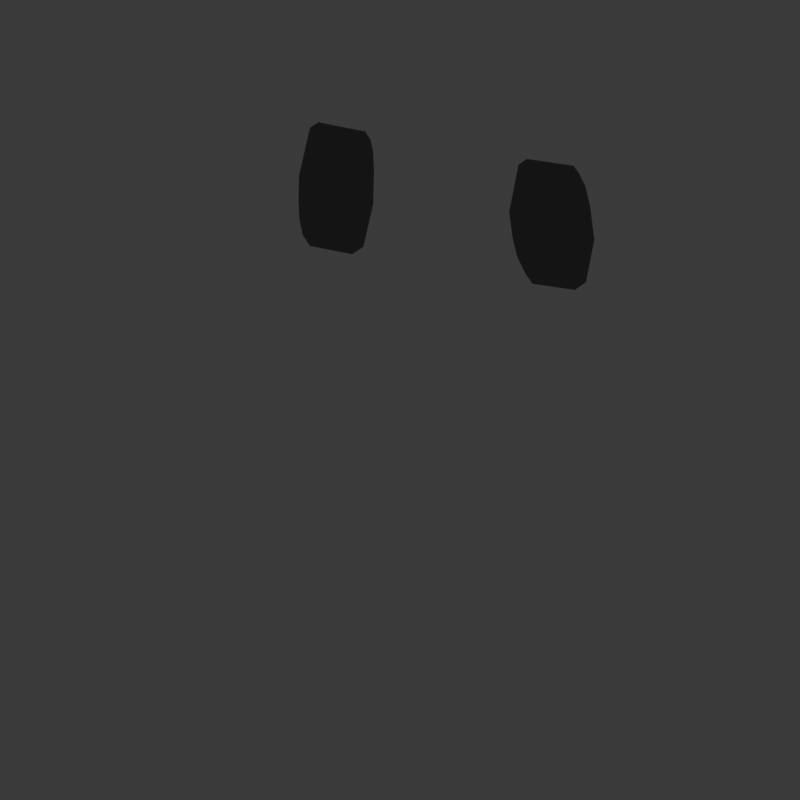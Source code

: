# Source: slime.blend  (saved by Blender 4.2.66; exported with 4.5.12 LTS)
import bpy
from mathutils import Matrix  # noqa: F401  (used for matrix-valued properties, if any)

bpy.ops.wm.read_factory_settings(use_empty=True)
scene = bpy.context.scene
scene.name = 'Scene.002'

# ---- collections
col_test1 = bpy.data.collections.new('test1'); scene.collection.children.link(col_test1)
col_test2 = bpy.data.collections.new('test2'); scene.collection.children.link(col_test2)

# ---- images (referenced by path relative to the original .blend; pixels are not part of the script)
import os
ASSET_DIR = os.environ.get("B2B_ASSET_DIR", "")  # directory of the original .blend (textures are referenced by path, not embedded)
HERE = os.path.dirname(os.path.abspath(__file__))  # packed textures are extracted next to this script under _unpacked/

def load_image(name, relpath, width, height, colorspace="sRGB"):
    """Load a texture the original file referenced (path relative to the .blend, or extracted next to this script)."""
    p = next((c for c in (os.path.join(HERE, relpath), os.path.join(ASSET_DIR, relpath)) if relpath and os.path.exists(c)), "")
    if p:
        img = bpy.data.images.load(p, check_existing=True)
        img.name = name
    else:  # same state as the original file: an image datablock whose file is absent (Cycles renders it pink)
        img = bpy.data.images.new(name, width, height)
        img.source = "FILE"
        img.filepath = "//" + (relpath or name)
    img.colorspace_settings.name = colorspace
    return img
img_bayer_matrix_001 = load_image('Bayer Matrix.001', 'bayerMatrix.png', 1024, 1024, 'sRGB')
img_bayer_matrix = load_image('Bayer Matrix', 'bayerMatrix.png', 1024, 1024, 'sRGB')

# ---- materials (node trees are filled in below, after node groups)
mat_skin_highlights_001 = bpy.data.materials.new('Skin Highlights.001')
mat_skin_highlights_001.surface_render_method = 'BLENDED'
mat_skin_highlights_001.blend_method = 'BLEND'
mat_cloth = bpy.data.materials.new('Cloth')
mat_cloth.pass_index = 1

# ---- material node trees
mat_skin_highlights_001.use_nodes = True; mat_skin_highlights_001.node_tree.nodes.clear()
_N = mat_skin_highlights_001.node_tree.nodes; _L = mat_skin_highlights_001.node_tree.links
n0 = _N.new('ShaderNodeOutputMaterial'); n0.name = 'Material Output'; n0.location = (560, 299)
n1 = _N.new('ShaderNodeValToRGB'); n1.name = 'Color Ramp'; n1.location = (-202, 299)
n1.color_ramp.interpolation = 'CONSTANT'
while len(n1.color_ramp.elements) > 1: n1.color_ramp.elements.remove(n1.color_ramp.elements[-1])
n1.color_ramp.elements[0].position = 0.0; n1.color_ramp.elements[0].color = (0.0, 0.04092, 0.1529, 0.4)
_e = n1.color_ramp.elements.new(0.5068); _e.color = (0.0, 0.1413, 0.402, 0.4)
n2 = _N.new('ShaderNodeMixRGB'); n2.name = 'Mix (Legacy)'; n2.location = (-500, 138)
n2.blend_type = 'SOFT_LIGHT'
n2.inputs[0].default_value = 0.2
n3 = _N.new('ShaderNodeShaderToRGB'); n3.name = 'Shader to RGB'; n3.location = (-750, 250)
n4 = _N.new('ShaderNodeBsdfPrincipled'); n4.name = 'Principled BSDF'; n4.location = (-1100, 500)
n5 = _N.new('ShaderNodeTexImage'); n5.name = 'Image Texture'; n5.location = (-850, -250)
n5.image = img_bayer_matrix_001
n5.interpolation = 'Closest'
n6 = _N.new('ShaderNodeMapping'); n6.name = 'Mapping'; n6.location = (-1050, -250)
n7 = _N.new('ShaderNodeCombineXYZ'); n7.name = 'Combine XYZ'; n7.location = (-1250, -305)
n8 = _N.new('ShaderNodeMath'); n8.name = 'Math'; n8.location = (-1450, -270)
n8.operation = 'MULTIPLY'
n9 = _N.new('ShaderNodeMath'); n9.name = 'Math.001'; n9.location = (-1450, -450)
n9.operation = 'MULTIPLY'
n10 = _N.new('ShaderNodeMath'); n10.name = 'Math.002'; n10.location = (-1700, -150)
n10.operation = 'DIVIDE'
n10.inputs[1].default_value = 2.0
n11 = _N.new('ShaderNodeMath'); n11.name = 'Math.003'; n11.location = (-1700, -600)
n11.operation = 'DIVIDE'
n11.inputs[1].default_value = 2.0
n12 = _N.new('ShaderNodeValue'); n12.name = 'Value'; n12.location = (-1900, -150)
n12.label = 'ResolutionX'
n12.outputs[0].default_value = 48.0
n13 = _N.new('ShaderNodeValue'); n13.name = 'Value.001'; n13.location = (-1900, -600)
n13.label = 'ResolutionY'
n13.outputs[0].default_value = 48.0
n14 = _N.new('ShaderNodeSeparateXYZ'); n14.name = 'Separate XYZ'; n14.location = (-2200, -350)
n15 = _N.new('ShaderNodeTexCoord'); n15.name = 'Texture Coordinate'; n15.location = (-2400, -350)
n16 = _N.new('ShaderNodeBsdfPrincipled'); n16.name = 'Principled BSDF.001'; n16.location = (180, 314)
_L.new(n2.outputs[0], n1.inputs[0])
_L.new(n3.outputs[0], n2.inputs[1])
_L.new(n4.outputs[0], n3.inputs[0])
_L.new(n5.outputs[0], n2.inputs[2])
_L.new(n6.outputs[0], n5.inputs[0])
_L.new(n7.outputs[0], n6.inputs[0])
_L.new(n8.outputs[0], n7.inputs[0])
_L.new(n9.outputs[0], n7.inputs[1])
_L.new(n10.outputs[0], n8.inputs[0])
_L.new(n11.outputs[0], n9.inputs[1])
_L.new(n12.outputs[0], n10.inputs[0])
_L.new(n13.outputs[0], n11.inputs[0])
_L.new(n14.outputs[0], n8.inputs[1])
_L.new(n14.outputs[1], n9.inputs[0])
_L.new(n15.outputs[5], n14.inputs[0])
_L.new(n1.outputs[0], n16.inputs[0])
_L.new(n1.outputs[1], n16.inputs[4])
_L.new(n16.outputs[0], n0.inputs[0])
n0.is_active_output = True
mat_cloth.use_nodes = True; mat_cloth.node_tree.nodes.clear()
_N = mat_cloth.node_tree.nodes; _L = mat_cloth.node_tree.links
n0 = _N.new('ShaderNodeOutputMaterial'); n0.name = 'Material Output'; n0.location = (300, 300)
n1 = _N.new('ShaderNodeEmission'); n1.name = 'Emission'; n1.location = (100, 300)
n2 = _N.new('ShaderNodeValToRGB'); n2.name = 'Color Ramp'; n2.location = (-277, 275)
n2.color_ramp.interpolation = 'CONSTANT'
while len(n2.color_ramp.elements) > 1: n2.color_ramp.elements.remove(n2.color_ramp.elements[-1])
n2.color_ramp.elements[0].position = 0.0; n2.color_ramp.elements[0].color = (0.01096, 0.01096, 0.01096, 1.0)
_e = n2.color_ramp.elements.new(0.5205); _e.color = (0.02029, 0.02029, 0.02029, 1.0)
_e = n2.color_ramp.elements.new(0.9784); _e.color = (0.02029, 0.02029, 0.02029, 1.0)
n3 = _N.new('ShaderNodeMixRGB'); n3.name = 'Mix (Legacy)'; n3.location = (-500, 138)
n3.blend_type = 'SOFT_LIGHT'
n3.inputs[0].default_value = 0.2
n4 = _N.new('ShaderNodeShaderToRGB'); n4.name = 'Shader to RGB'; n4.location = (-750, 250)
n5 = _N.new('ShaderNodeBsdfPrincipled'); n5.name = 'Principled BSDF'; n5.location = (-1100, 500)
n6 = _N.new('ShaderNodeTexImage'); n6.name = 'Image Texture'; n6.location = (-850, -250)
n6.image = img_bayer_matrix
n6.interpolation = 'Closest'
n7 = _N.new('ShaderNodeMapping'); n7.name = 'Mapping'; n7.location = (-1050, -250)
n8 = _N.new('ShaderNodeCombineXYZ'); n8.name = 'Combine XYZ'; n8.location = (-1250, -305)
n9 = _N.new('ShaderNodeMath'); n9.name = 'Math'; n9.location = (-1450, -270)
n9.operation = 'MULTIPLY'
n10 = _N.new('ShaderNodeMath'); n10.name = 'Math.001'; n10.location = (-1450, -450)
n10.operation = 'MULTIPLY'
n11 = _N.new('ShaderNodeMath'); n11.name = 'Math.002'; n11.location = (-1700, -150)
n11.operation = 'DIVIDE'
n11.inputs[1].default_value = 2.0
n12 = _N.new('ShaderNodeMath'); n12.name = 'Math.003'; n12.location = (-1700, -600)
n12.operation = 'DIVIDE'
n12.inputs[1].default_value = 2.0
n13 = _N.new('ShaderNodeValue'); n13.name = 'Value'; n13.location = (-1900, -150)
n13.label = 'ResolutionX'
n13.outputs[0].default_value = 0.0
n14 = _N.new('ShaderNodeValue'); n14.name = 'Value.001'; n14.location = (-1900, -600)
n14.label = 'ResolutionY'
n14.outputs[0].default_value = 0.0
n15 = _N.new('ShaderNodeSeparateXYZ'); n15.name = 'Separate XYZ'; n15.location = (-2200, -350)
n16 = _N.new('ShaderNodeTexCoord'); n16.name = 'Texture Coordinate'; n16.location = (-2400, -350)
_L.new(n1.outputs[0], n0.inputs[0])
_L.new(n2.outputs[0], n1.inputs[0])
_L.new(n3.outputs[0], n2.inputs[0])
_L.new(n4.outputs[0], n3.inputs[1])
_L.new(n5.outputs[0], n4.inputs[0])
_L.new(n6.outputs[0], n3.inputs[2])
_L.new(n7.outputs[0], n6.inputs[0])
_L.new(n8.outputs[0], n7.inputs[0])
_L.new(n9.outputs[0], n8.inputs[0])
_L.new(n10.outputs[0], n8.inputs[1])
_L.new(n11.outputs[0], n9.inputs[0])
_L.new(n12.outputs[0], n10.inputs[1])
_L.new(n13.outputs[0], n11.inputs[0])
_L.new(n14.outputs[0], n12.inputs[0])
_L.new(n15.outputs[0], n9.inputs[1])
_L.new(n15.outputs[1], n10.inputs[0])
_L.new(n16.outputs[5], n15.inputs[0])
n0.is_active_output = True

# ---- world
world_world_001 = bpy.data.worlds.new('World.001'); scene.world = world_world_001
world_world_001.use_nodes = True; world_world_001.node_tree.nodes.clear()
_N = world_world_001.node_tree.nodes; _L = world_world_001.node_tree.links
n0 = _N.new('ShaderNodeOutputWorld'); n0.name = 'World Output'; n0.location = (300, 300)
n1 = _N.new('ShaderNodeBackground'); n1.name = 'Background'; n1.location = (10, 300)
n1.inputs[0].default_value = (0.05088, 0.05088, 0.05088, 1.0)
_L.new(n1.outputs[0], n0.inputs[0])
n0.is_active_output = True
world_world_001.color = (0.05088, 0.05088, 0.05088)
world_world_001.use_sun_shadow = False
world_world_001.sun_shadow_jitter_overblur = 0.0

# ---- cameras
cam_camera_002 = bpy.data.cameras.new('Camera.002')
cam_camera_002.type = 'ORTHO'
cam_camera_002.clip_end = 100.0
cam_camera_002.ortho_scale = 3.7

# ---- lights
light_area_001 = bpy.data.lights.new('Area.001', 'AREA')
light_area_001.transmission_factor = 0.0
light_area_001.energy = 2e+04
light_area_001.shadow_soft_size = 5.644
light_area_001.shadow_maximum_resolution = 0.006
light_area_001.use_absolute_resolution = True
light_area_001.size = 41.42
light_area_001.size_y = 1.0

# ---- meshes
me_icosphere_001 = bpy.data.meshes.new('Icosphere.001')
me_icosphere_001.from_pydata([(0.1853, -0.1517, -1.216), (1.49, -0.6062, -0.5405), (-0.6105, -1.438, -0.557), (-1.216, 0.0208, -0.9438), (0.2376, 1.457, -0.06127), (1.052, 1.162, -0.4341), (0.7696, -1.284, 0.4131), (-1.34, -0.5426, 0.5281), (-0.4729, 1.324, 0.8796), (1.192, 0.6018, 0.739), (1.41, -0.0232, 0.6359), (0.2017, -0.288, 1.352), (-0.2745, -0.9914, -0.9649), (1.041, -0.4172, -1.078), (0.7889, -1.182, -0.7914), (1.49, 0.425, -0.6244), (0.8671, 0.912, -1.012), (-0.7485, -0.2118, -1.069), (-1.329, -0.7712, -0.6924), (0.2665, 1.183, -0.783), (-0.6258, 1.371, -0.8688), (0.6519, 1.44, -0.2399), (1.512, -0.3303, 0.02775), (1.396, 0.6199, 0.07317), (0.2232, -1.789, -0.1981), (1.237, -1.068, -0.1279), (-1.607, -0.2117, -0.03474), (-1.468, -0.9432, -0.2029), (-0.3123, 1.509, 0.2018), (-1.309, 1.261, -0.08641), (1.174, 0.9281, 0.1857), (0.968, 1.066, 0.2708), (1.233, -0.81, 0.6281), (-0.34, -1.295, 0.5595), (-1.112, 0.4326, 1.047), (0.6488, 0.9824, 0.9856), (1.217, 0.4732, 0.8228), (0.5767, -0.7508, 1.106), (0.9744, -0.1519, 1.175), (-0.4039, -0.5702, 1.223), (-0.2576, 0.153, 1.384), (0.5484, 0.2216, 1.166)], [], [(0, 13, 12), (1, 13, 15), (0, 12, 17), (0, 17, 19), (0, 19, 16), (1, 15, 22), (2, 14, 24), (3, 18, 26), (4, 20, 28), (5, 21, 30), (1, 22, 25), (2, 24, 27), (3, 26, 29), (4, 28, 31), (5, 30, 23), (6, 32, 37), (7, 33, 39), (8, 34, 40), (9, 35, 41), (10, 36, 38), (38, 41, 11), (38, 36, 41), (36, 9, 41), (41, 40, 11), (41, 35, 40), (35, 8, 40), (40, 39, 11), (40, 34, 39), (34, 7, 39), (39, 37, 11), (39, 33, 37), (33, 6, 37), (37, 38, 11), (37, 32, 38), (32, 10, 38), (23, 36, 10), (23, 30, 36), (30, 9, 36), (31, 35, 9), (31, 28, 35), (28, 8, 35), (29, 34, 8), (29, 26, 34), (26, 7, 34), (27, 33, 7), (27, 24, 33), (24, 6, 33), (25, 32, 6), (25, 22, 32), (22, 10, 32), (30, 31, 9), (30, 21, 31), (21, 4, 31), (28, 29, 8), (28, 20, 29), (20, 3, 29), (26, 27, 7), (26, 18, 27), (18, 2, 27), (24, 25, 6), (24, 14, 25), (14, 1, 25), (22, 23, 10), (22, 15, 23), (15, 5, 23), (16, 21, 5), (16, 19, 21), (19, 4, 21), (19, 20, 4), (19, 17, 20), (17, 3, 20), (17, 18, 3), (17, 12, 18), (12, 2, 18), (15, 16, 5), (15, 13, 16), (13, 0, 16), (12, 14, 2), (12, 13, 14), (13, 1, 14)])
_uv = me_icosphere_001.uv_layers.new(name='UVMap')
_uv.uv.foreach_set('vector', [0.1818, 0.0, 0.2273, 0.07873, 0.1364, 0.07873, 0.2727, 0.1575, 0.3182, 0.07873, 0.3636, 0.1575, 0.9091, 0.0, 0.9545, 0.07873, 0.8636, 0.07873, 0.7273, 0.0, 0.7727, 0.07873, 0.6818, 0.07873, 0.5455, 0.0, 0.5909, 0.07873, 0.5, 0.07873, 0.2727, 0.1575, 0.3636, 0.1575, 0.3182, 0.2362, 0.09091, 0.1575, 0.1818, 0.1575, 0.1364, 0.2362, 0.8182, 0.1575, 0.9091, 0.1575, 0.8636, 0.2362, 0.6364, 0.1575, 0.7273, 0.1575, 0.6818, 0.2362, 0.4545, 0.1575, 0.5455, 0.1575, 0.5, 0.2362, 0.2727, 0.1575, 0.3182, 0.2362, 0.2273, 0.2362, 0.09091, 0.1575, 0.1364, 0.2362, 0.04546, 0.2362, 0.8182, 0.1575, 0.8636, 0.2362, 0.7727, 0.2362, 0.6364, 0.1575, 0.6818, 0.2362, 0.5909, 0.2362, 0.4545, 0.1575, 0.5, 0.2362, 0.4091, 0.2362, 0.1818, 0.3149, 0.2727, 0.3149, 0.2273, 0.3937, 0.0, 0.3149, 0.09091, 0.3149, 0.04546, 0.3937, 0.7273, 0.3149, 0.8182, 0.3149, 0.7727, 0.3937, 0.5455, 0.3149, 0.6364, 0.3149, 0.5909, 0.3937, 0.3636, 0.3149, 0.4545, 0.3149, 0.4091, 0.3937, 0.4091, 0.3937, 0.5, 0.3937, 0.4545, 0.4724, 0.4091, 0.3937, 0.4545, 0.3149, 0.5, 0.3937, 0.4545, 0.3149, 0.5455, 0.3149, 0.5, 0.3937, 0.5909, 0.3937, 0.6818, 0.3937, 0.6364, 0.4724, 0.5909, 0.3937, 0.6364, 0.3149, 0.6818, 0.3937, 0.6364, 0.3149, 0.7273, 0.3149, 0.6818, 0.3937, 0.7727, 0.3937, 0.8636, 0.3937, 0.8182, 0.4724, 0.7727, 0.3937, 0.8182, 0.3149, 0.8636, 0.3937, 0.8182, 0.3149, 0.9091, 0.3149, 0.8636, 0.3937, 0.04546, 0.3937, 0.1364, 0.3937, 0.09091, 0.4724, 0.04546, 0.3937, 0.09091, 0.3149, 0.1364, 0.3937, 0.09091, 0.3149, 0.1818, 0.3149, 0.1364, 0.3937, 0.2273, 0.3937, 0.3182, 0.3937, 0.2727, 0.4724, 0.2273, 0.3937, 0.2727, 0.3149, 0.3182, 0.3937, 0.2727, 0.3149, 0.3636, 0.3149, 0.3182, 0.3937, 0.4091, 0.2362, 0.4545, 0.3149, 0.3636, 0.3149, 0.4091, 0.2362, 0.5, 0.2362, 0.4545, 0.3149, 0.5, 0.2362, 0.5455, 0.3149, 0.4545, 0.3149, 0.5909, 0.2362, 0.6364, 0.3149, 0.5455, 0.3149, 0.5909, 0.2362, 0.6818, 0.2362, 0.6364, 0.3149, 0.6818, 0.2362, 0.7273, 0.3149, 0.6364, 0.3149, 0.7727, 0.2362, 0.8182, 0.3149, 0.7273, 0.3149, 0.7727, 0.2362, 0.8636, 0.2362, 0.8182, 0.3149, 0.8636, 0.2362, 0.9091, 0.3149, 0.8182, 0.3149, 0.04546, 0.2362, 0.09091, 0.3149, 0.0, 0.3149, 0.04546, 0.2362, 0.1364, 0.2362, 0.09091, 0.3149, 0.1364, 0.2362, 0.1818, 0.3149, 0.09091, 0.3149, 0.2273, 0.2362, 0.2727, 0.3149, 0.1818, 0.3149, 0.2273, 0.2362, 0.3182, 0.2362, 0.2727, 0.3149, 0.3182, 0.2362, 0.3636, 0.3149, 0.2727, 0.3149, 0.5, 0.2362, 0.5909, 0.2362, 0.5455, 0.3149, 0.5, 0.2362, 0.5455, 0.1575, 0.5909, 0.2362, 0.5455, 0.1575, 0.6364, 0.1575, 0.5909, 0.2362, 0.6818, 0.2362, 0.7727, 0.2362, 0.7273, 0.3149, 0.6818, 0.2362, 0.7273, 0.1575, 0.7727, 0.2362, 0.7273, 0.1575, 0.8182, 0.1575, 0.7727, 0.2362, 0.8636, 0.2362, 0.9545, 0.2362, 0.9091, 0.3149, 0.8636, 0.2362, 0.9091, 0.1575, 0.9545, 0.2362, 0.9091, 0.1575, 1.0, 0.1575, 0.9545, 0.2362, 0.1364, 0.2362, 0.2273, 0.2362, 0.1818, 0.3149, 0.1364, 0.2362, 0.1818, 0.1575, 0.2273, 0.2362, 0.1818, 0.1575, 0.2727, 0.1575, 0.2273, 0.2362, 0.3182, 0.2362, 0.4091, 0.2362, 0.3636, 0.3149, 0.3182, 0.2362, 0.3636, 0.1575, 0.4091, 0.2362, 0.3636, 0.1575, 0.4545, 0.1575, 0.4091, 0.2362, 0.5, 0.07873, 0.5455, 0.1575, 0.4545, 0.1575, 0.5, 0.07873, 0.5909, 0.07873, 0.5455, 0.1575, 0.5909, 0.07873, 0.6364, 0.1575, 0.5455, 0.1575, 0.6818, 0.07873, 0.7273, 0.1575, 0.6364, 0.1575, 0.6818, 0.07873, 0.7727, 0.07873, 0.7273, 0.1575, 0.7727, 0.07873, 0.8182, 0.1575, 0.7273, 0.1575, 0.8636, 0.07873, 0.9091, 0.1575, 0.8182, 0.1575, 0.8636, 0.07873, 0.9545, 0.07873, 0.9091, 0.1575, 0.9545, 0.07873, 1.0, 0.1575, 0.9091, 0.1575, 0.3636, 0.1575, 0.4091, 0.07873, 0.4545, 0.1575, 0.3636, 0.1575, 0.3182, 0.07873, 0.4091, 0.07873, 0.3182, 0.07873, 0.3636, 0.0, 0.4091, 0.07873, 0.1364, 0.07873, 0.1818, 0.1575, 0.09091, 0.1575, 0.1364, 0.07873, 0.2273, 0.07873, 0.1818, 0.1575, 0.2273, 0.07873, 0.2727, 0.1575, 0.1818, 0.1575])
me_icosphere_001.materials.append(mat_skin_highlights_001)
me_icosphere_001.update()
me_cube_005 = bpy.data.meshes.new('Cube.005')
me_cube_005.from_pydata([(-5.221, -2.597, 1.028), (-5.816, -2.002, 1.028), (-5.816, -2.597, 0.4324), (-5.221, 2.597, 1.028), (-5.816, 2.597, 0.4324), (-5.816, 2.002, 1.028), (-1.176, -2.597, 1.028), (-0.581, -2.597, 0.4324), (-0.581, -2.002, 1.028), (-0.581, 2.002, 1.028), (-0.581, 2.597, 0.4324), (-1.176, 2.597, 1.028), (-5.816, -1.807, -0.9724), (-5.026, -2.597, -0.9724), (-5.816, -2.597, -0.1823), (-5.816, 2.597, -0.1823), (-5.026, 2.597, -0.9724), (-5.816, 1.807, -0.9724), (-0.581, -2.597, -0.1823), (-1.371, -2.597, -0.9724), (-0.581, -1.807, -0.9724), (-0.581, 2.597, -0.1823), (-0.581, 1.807, -0.9724), (-1.371, 2.597, -0.9724), (16.92, -2.406, 1.128), (17.5, -1.796, 1.134), (17.83, -2.387, 0.54), (16.77, 2.879, 1.128), (17.68, 2.899, 0.5393), (17.38, 2.3, 1.133), (12.89, -2.51, 1.092), (12.61, -2.521, 0.4924), (12.28, -1.93, 1.086), (12.16, 2.166, 1.086), (12.46, 2.765, 0.4917), (12.74, 2.776, 1.091), (18.56, -1.588, -0.8615), (17.79, -2.398, -0.8685), (18.16, -2.383, -0.07314), (18.01, 2.903, -0.07384), (17.64, 2.888, -0.8692), (18.45, 2.118, -0.862), (12.94, -2.517, -0.1207), (14.15, -2.491, -0.9018), (13.34, -1.722, -0.909), (12.79, 2.769, -0.1214), (13.23, 1.984, -0.9095), (13.99, 2.794, -0.9025)], [], [(9, 11, 3, 5, 1, 0, 6, 8), (16, 15, 4, 3, 11, 10, 21, 23), (19, 18, 7, 6, 0, 2, 14, 13), (22, 21, 10, 9, 8, 7, 18, 20), (0, 1, 2), (3, 4, 5), (6, 7, 8), (9, 10, 11), (12, 14, 2, 1, 5, 4, 15, 17), (12, 13, 14), (15, 16, 17), (18, 19, 20), (21, 22, 23), (17, 16, 23, 22, 20, 19, 13, 12), (33, 32, 30, 24, 25, 29, 27, 35), (40, 47, 45, 34, 35, 27, 28, 39), (43, 37, 38, 26, 24, 30, 31, 42), (46, 44, 42, 31, 32, 33, 34, 45), (24, 26, 25), (27, 29, 28), (30, 32, 31), (33, 35, 34), (36, 41, 39, 28, 29, 25, 26, 38), (36, 38, 37), (39, 41, 40), (42, 44, 43), (45, 47, 46), (41, 36, 37, 43, 44, 46, 47, 40)])
_uv = me_cube_005.uv_layers.new(name='UVMap')
_uv.uv.foreach_set('vector', [0.625, 0.5281, 0.6534, 0.5, 0.8466, 0.5, 0.875, 0.5281, 0.875, 0.7219, 0.8466, 0.75, 0.6534, 0.75, 0.625, 0.7219, 0.375, 0.2877, 0.4738, 0.25, 0.5506, 0.25, 0.625, 0.2784, 0.625, 0.4716, 0.5506, 0.5, 0.4738, 0.5, 0.375, 0.4623, 0.375, 0.7877, 0.4738, 0.75, 0.5506, 0.75, 0.625, 0.7784, 0.625, 0.9716, 0.5506, 1.0, 0.4738, 1.0, 0.375, 0.9623, 0.375, 0.5374, 0.4738, 0.5, 0.5506, 0.5, 0.625, 0.5281, 0.625, 0.7219, 0.5506, 0.75, 0.4738, 0.75, 0.375, 0.7126, 0.625, 0.9716, 0.875, 0.7219, 0.5506, 0.0, 0.8466, 0.5, 0.5506, 0.25, 0.625, 0.2219, 0.6534, 0.75, 0.5506, 0.75, 0.625, 0.7219, 0.625, 0.5281, 0.5506, 0.5, 0.625, 0.4716, 0.375, 0.03736, 0.4738, 0.0, 0.5506, 0.0, 0.625, 0.02814, 0.625, 0.2219, 0.5506, 0.25, 0.4738, 0.25, 0.375, 0.2126, 0.375, 0.03736, 0.1627, 0.75, 0.4738, 1.0, 0.4738, 0.25, 0.375, 0.2877, 0.125, 0.5374, 0.4738, 0.75, 0.375, 0.7877, 0.375, 0.7126, 0.4738, 0.5, 0.375, 0.5374, 0.3373, 0.5, 0.125, 0.5374, 0.1627, 0.5, 0.3373, 0.5, 0.375, 0.5374, 0.375, 0.7126, 0.3373, 0.75, 0.1627, 0.75, 0.125, 0.7126, 0.625, 0.5281, 0.625, 0.7219, 0.6534, 0.75, 0.8466, 0.75, 0.875, 0.7219, 0.875, 0.5281, 0.8466, 0.5, 0.6534, 0.5, 0.375, 0.2877, 0.375, 0.4623, 0.4738, 0.5, 0.5506, 0.5, 0.625, 0.4716, 0.625, 0.2784, 0.5506, 0.25, 0.4738, 0.25, 0.375, 0.7877, 0.375, 0.9623, 0.4738, 1.0, 0.5506, 1.0, 0.625, 0.9716, 0.625, 0.7784, 0.5506, 0.75, 0.4738, 0.75, 0.375, 0.5374, 0.375, 0.7126, 0.4738, 0.75, 0.5506, 0.75, 0.625, 0.7219, 0.625, 0.5281, 0.5506, 0.5, 0.4738, 0.5, 0.625, 0.9716, 0.5506, 0.0, 0.875, 0.7219, 0.8466, 0.5, 0.625, 0.2219, 0.5506, 0.25, 0.6534, 0.75, 0.625, 0.7219, 0.5506, 0.75, 0.625, 0.5281, 0.625, 0.4716, 0.5506, 0.5, 0.375, 0.03736, 0.375, 0.2126, 0.4738, 0.25, 0.5506, 0.25, 0.625, 0.2219, 0.625, 0.02814, 0.5506, 0.0, 0.4738, 0.0, 0.375, 0.03736, 0.4738, 1.0, 0.1627, 0.75, 0.4738, 0.25, 0.125, 0.5374, 0.375, 0.2877, 0.4738, 0.75, 0.375, 0.7126, 0.375, 0.7877, 0.4738, 0.5, 0.3373, 0.5, 0.375, 0.5374, 0.125, 0.5374, 0.125, 0.7126, 0.1627, 0.75, 0.3373, 0.75, 0.375, 0.7126, 0.375, 0.5374, 0.3373, 0.5, 0.1627, 0.5])
me_cube_005.materials.append(mat_cloth)
me_cube_005.use_mirror_y = True
me_cube_005.update()
arm_armature_001 = bpy.data.armatures.new('Armature.001')  # bones are not reproduced

# ---- objects
ob_area_001 = bpy.data.objects.new('Area.001', light_area_001)
ob_camera_001 = bpy.data.objects.new('Camera.001', cam_camera_002)
ob_icosphere_001 = bpy.data.objects.new('Icosphere.001', me_icosphere_001)
ob_armature = bpy.data.objects.new('Armature', arm_armature_001)
ob_cube_005 = bpy.data.objects.new('Cube.005', me_cube_005)

# ---- transforms, parenting, visibility, modifiers, constraints
ob_area_001.location = (19.96, -19.84, 7.953)
ob_area_001.rotation_euler = (1.309, -0.0, 0.7854)
ob_camera_001.location = (-0.2879, -10.35, 12.54)
ob_camera_001.rotation_euler = (0.6981, 0.0, 37.7)
ob_camera_001.lock_rotations_4d = False
ob_camera_001.empty_display_type = 'ARROWS'
ob_camera_001.color = (0.0, 0.0, 0.0, 0.0)
ob_camera_001.display_type = 'WIRE'
ob_camera_001.lineart.crease_threshold = 0.0
ob_icosphere_001.parent = ob_armature
ob_icosphere_001.matrix_parent_inverse = Matrix(((1.0, -0.0, 0.0, 0.2968), (-0.0, 1.0, -0.0, -0.3111), (0.0, -0.0, 1.0, 0.3114), (-0.0, 0.0, -0.0, 1.0)))
ob_icosphere_001.location = (-0.2688, 0.2394, -0.04169)
_vg = ob_icosphere_001.vertex_groups.new(name='Bone')
_vg.add([0, 1, 2, 3, 4, 5, 6, 7, 8, 9, 10, 11, 12, 13, 14, 15, 16, 17, 18, 19, 20, 21, 22, 23, 24, 25, 26, 27, 28, 29, 30, 31, 32, 33, 34, 35, 36, 37, 38, 39, 40, 41], 1.0, 'REPLACE')
_m = ob_icosphere_001.modifiers.new('Subdivision', 'SUBSURF')
_m.levels = 4
_m.render_levels = 4
_m = ob_icosphere_001.modifiers.new('Armature', 'ARMATURE')
_m.object = ob_armature
ob_armature.location = (-0.2968, 0.3111, -0.3114)
ob_armature.show_in_front = True
_c = ob_armature.constraints.new('CHILD_OF'); _c.name = 'Child Of'
ob_cube_005.location = (0.2349, 0.4156, 1.004)
ob_cube_005.rotation_euler = (2.091, -0.2031, -3.157)
ob_cube_005.scale = (0.05481, 0.0584, 0.419)
ob_cube_005.show_in_front = True
ob_cube_005.use_mesh_mirror_y = True
_c = ob_cube_005.constraints.new('CHILD_OF'); _c.name = 'Child Of'
_c.target = ob_armature
_c.subtarget = 'Bone'
_c.use_scale_x = False
_c.use_scale_y = False
_c.use_scale_z = False
_c.set_inverse_pending = False
_c.inverse_matrix = ((1.0, -0.0, 0.0, 0.2214), (-0.0, 1.0, -0.0, 0.126), (-0.0, 0.0, 1.0, -0.3508), (-0.0, 0.0, -0.0, 1.0))

# ---- collection membership
scene.collection.objects.link(ob_area_001)
scene.collection.objects.link(ob_camera_001)
col_test1.objects.link(ob_icosphere_001)
col_test1.objects.link(ob_armature)
col_test2.objects.link(ob_cube_005)
def _layer_coll(name, lc=None):
    lc = lc or bpy.context.view_layer.layer_collection
    for c in lc.children:
        if c.name == name: return c
        r = _layer_coll(name, c)
        if r: return r
_layer_coll('test1').exclude = True

# ---- scene / render settings (as saved in the file)
scene.camera = ob_camera_001
scene.frame_start = 0; scene.frame_end = 12; scene.frame_set(0)
scene.render.engine = 'BLENDER_EEVEE_NEXT'
scene.render.resolution_x = 48
scene.render.resolution_y = 48
scene.render.fps = 8
scene.render.film_transparent = True
scene.cycles.sampling_pattern = 'TABULATED_SOBOL'
scene.eevee.taa_samples = 1
scene.eevee.taa_render_samples = 1
scene.eevee.use_shadows = False
scene.eevee.ray_tracing_options.trace_max_roughness = 0.0
bpy.context.view_layer.update()
